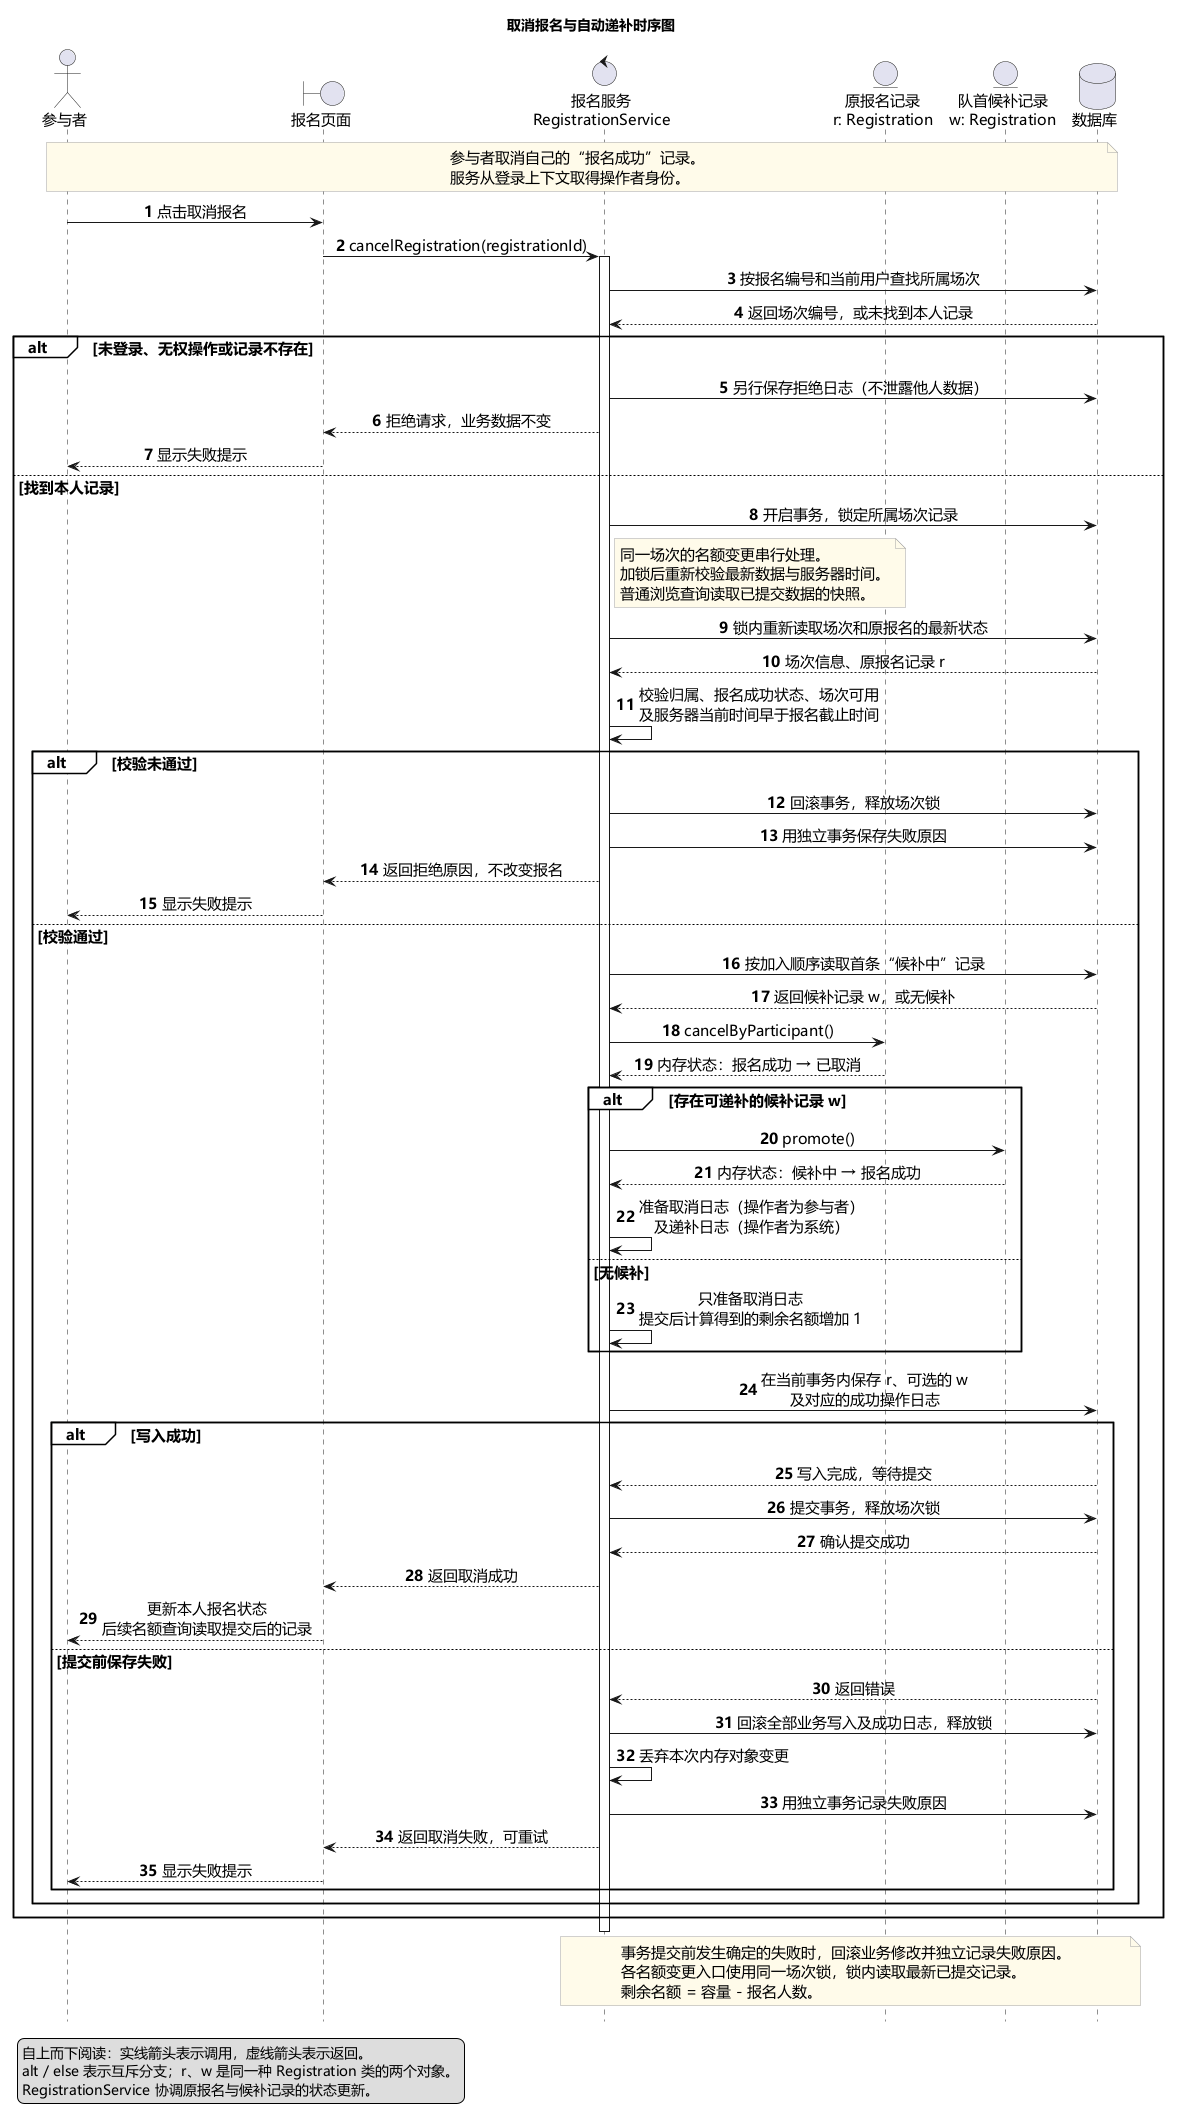

The diagram above was rendered by PlantUML. Its source (embedded in the PNG):
@startuml
' 需求依据：REQ-001、005、006、011、012、016、017、020。
skinparam defaultFontName Microsoft YaHei
skinparam defaultFontSize 15
skinparam shadowing false
skinparam sequenceMessageAlign center
skinparam sequenceParticipantBackgroundColor #F1F5F9
skinparam sequenceParticipantBorderColor #475569
skinparam sequenceGroupBackgroundColor #F8FAFC
skinparam noteBackgroundColor #FFFBEA
skinparam noteBorderColor #A3A3A3
hide footbox
autonumber
title 取消报名与自动递补时序图

actor "参与者" as User
boundary "报名页面" as Page
control "报名服务\nRegistrationService" as Service
entity "原报名记录\nr: Registration" as Original
entity "队首候补记录\nw: Registration" as Waiting
database "数据库" as DB

note over User, DB
  参与者取消自己的“报名成功”记录。
  服务从登录上下文取得操作者身份。
end note

User -> Page : 点击取消报名
Page -> Service : cancelRegistration(registrationId)
activate Service
Service -> DB : 按报名编号和当前用户查找所属场次
DB --> Service : 返回场次编号，或未找到本人记录

alt 未登录、无权操作或记录不存在
  Service -> DB : 另行保存拒绝日志（不泄露他人数据）
  Service --> Page : 拒绝请求，业务数据不变
  Page --> User : 显示失败提示
else 找到本人记录
  Service -> DB : 开启事务，锁定所属场次记录
  note right of Service
    同一场次的名额变更串行处理。
    加锁后重新校验最新数据与服务器时间。
    普通浏览查询读取已提交数据的快照。
  end note
  Service -> DB : 锁内重新读取场次和原报名的最新状态
  DB --> Service : 场次信息、原报名记录 r
  Service -> Service : 校验归属、报名成功状态、场次可用\n及服务器当前时间早于报名截止时间

  alt 校验未通过
    Service -> DB : 回滚事务，释放场次锁
    Service -> DB : 用独立事务保存失败原因
    Service --> Page : 返回拒绝原因，不改变报名
    Page --> User : 显示失败提示
  else 校验通过
    Service -> DB : 按加入顺序读取首条“候补中”记录
    DB --> Service : 返回候补记录 w，或无候补
    Service -> Original : cancelByParticipant()
    Original --> Service : 内存状态：报名成功 → 已取消

    alt 存在可递补的候补记录 w
      Service -> Waiting : promote()
      Waiting --> Service : 内存状态：候补中 → 报名成功
      Service -> Service : 准备取消日志（操作者为参与者）\n及递补日志（操作者为系统）
    else 无候补
      Service -> Service : 只准备取消日志\n提交后计算得到的剩余名额增加 1
    end

    Service -> DB : 在当前事务内保存 r、可选的 w\n及对应的成功操作日志
    alt 写入成功
      DB --> Service : 写入完成，等待提交
      Service -> DB : 提交事务，释放场次锁
      DB --> Service : 确认提交成功
      Service --> Page : 返回取消成功
      Page --> User : 更新本人报名状态\n后续名额查询读取提交后的记录
    else 提交前保存失败
      DB --> Service : 返回错误
      Service -> DB : 回滚全部业务写入及成功日志，释放锁
      Service -> Service : 丢弃本次内存对象变更
      Service -> DB : 用独立事务记录失败原因
      Service --> Page : 返回取消失败，可重试
      Page --> User : 显示失败提示
    end
  end
end
deactivate Service

note over Service, DB
  事务提交前发生确定的失败时，回滚业务修改并独立记录失败原因。
  各名额变更入口使用同一场次锁，锁内读取最新已提交记录。
  剩余名额 = 容量 - 报名人数。
end note

legend bottom left
  自上而下阅读：实线箭头表示调用，虚线箭头表示返回。
  alt / else 表示互斥分支；r、w 是同一种 Registration 类的两个对象。
  RegistrationService 协调原报名与候补记录的状态更新。
endlegend
@enduml